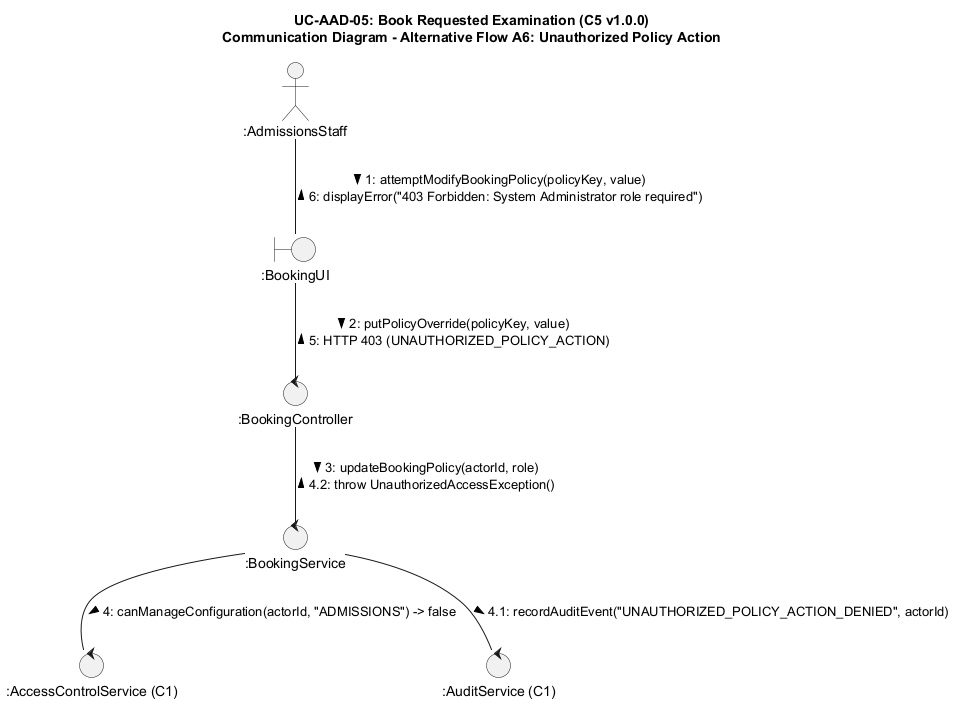

The diagram above was rendered by PlantUML. Its source (embedded in the PNG):
@startuml uc-aad-05-comm-alt-a6
skinparam backgroundColor #FFFFFF
skinparam shadowing false
skinparam roundcorner 8

title UC-AAD-05: Book Requested Examination (C5 v1.0.0)\nCommunication Diagram - Alternative Flow A6: Unauthorized Policy Action

actor ":AdmissionsStaff" as adm
boundary ":BookingUI" as ui
control ":BookingController" as ctrl
control ":BookingService" as srv
control ":AccessControlService (C1)" as c1
control ":AuditService (C1)" as audit

adm -- ui : 1: attemptModifyBookingPolicy(policyKey, value) >\n< 6: displayError("403 Forbidden: System Administrator role required")

ui -- ctrl : 2: putPolicyOverride(policyKey, value) >\n< 5: HTTP 403 (UNAUTHORIZED_POLICY_ACTION)

ctrl -- srv : 3: updateBookingPolicy(actorId, role) >\n< 4.2: throw UnauthorizedAccessException()

srv -- c1 : 4: canManageConfiguration(actorId, "ADMISSIONS") -> false >

srv -- audit : 4.1: recordAuditEvent("UNAUTHORIZED_POLICY_ACTION_DENIED", actorId) >
@enduml